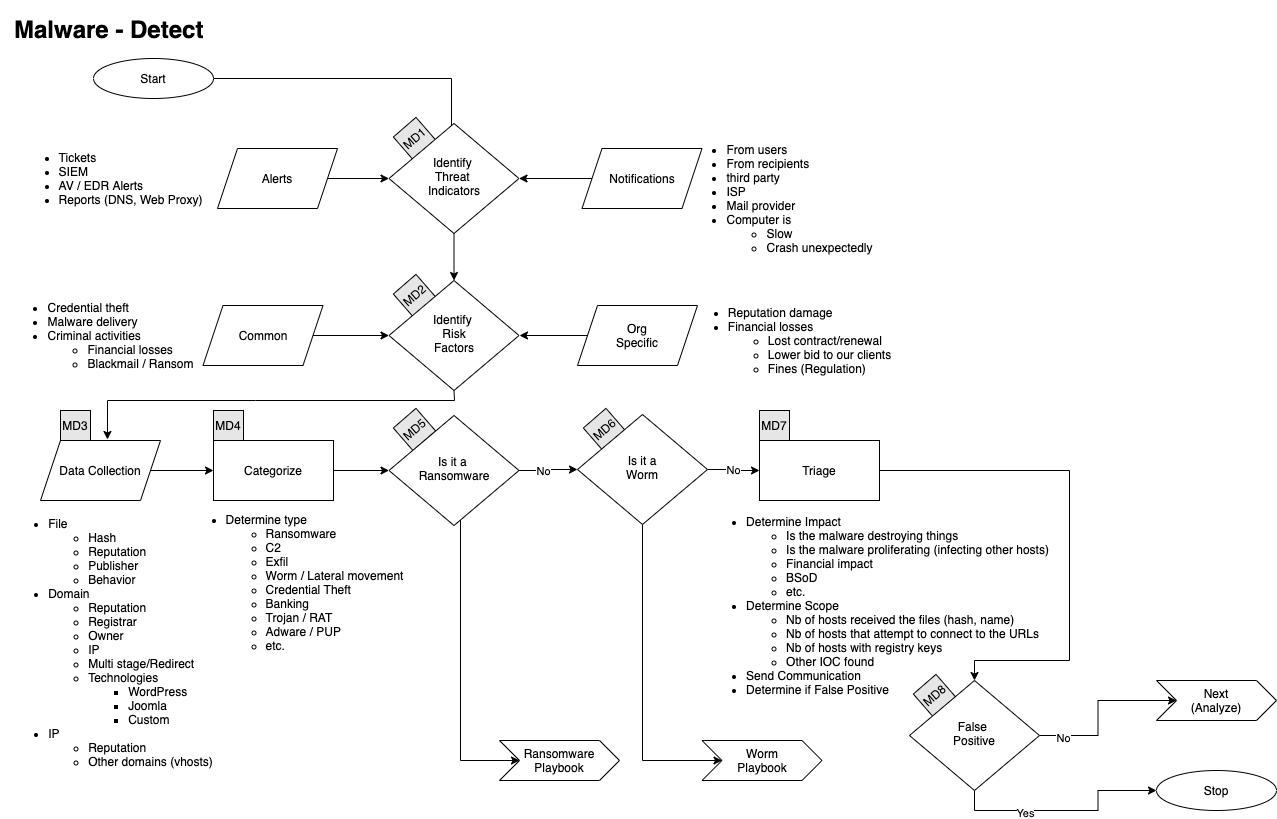

The diagram above was exported from draw.io. Its source (the exported page's mxGraphModel, read from the mxfile embedded in the PNG):
<mxGraphModel dx="1186" dy="767" grid="1" gridSize="10" guides="1" tooltips="1" connect="1" arrows="1" fold="1" page="1" pageScale="1" pageWidth="1169" pageHeight="827" math="0" shadow="0">
  <root>
    <mxCell id="0" />
    <mxCell id="1" parent="0" />
    <mxCell id="esd4UpLZN25uhuu8fIzK-5" value="&lt;div&gt;MD8&lt;/div&gt;" style="whiteSpace=wrap;html=1;aspect=fixed;fillColor=#E6E6E6;rotation=319;" parent="1" vertex="1">
      <mxGeometry x="920" y="680" width="30" height="30" as="geometry" />
    </mxCell>
    <mxCell id="esd4UpLZN25uhuu8fIzK-4" value="&lt;div&gt;MD6&lt;/div&gt;" style="whiteSpace=wrap;html=1;aspect=fixed;fillColor=#E6E6E6;rotation=319;" parent="1" vertex="1">
      <mxGeometry x="590" y="414" width="30" height="30" as="geometry" />
    </mxCell>
    <mxCell id="esd4UpLZN25uhuu8fIzK-3" value="&lt;div&gt;MD5&lt;/div&gt;" style="whiteSpace=wrap;html=1;aspect=fixed;fillColor=#E6E6E6;rotation=319;" parent="1" vertex="1">
      <mxGeometry x="400" y="414" width="30" height="30" as="geometry" />
    </mxCell>
    <mxCell id="esd4UpLZN25uhuu8fIzK-2" value="&lt;div&gt;MD2&lt;/div&gt;" style="whiteSpace=wrap;html=1;aspect=fixed;fillColor=#E6E6E6;rotation=319;" parent="1" vertex="1">
      <mxGeometry x="400" y="280" width="30" height="30" as="geometry" />
    </mxCell>
    <mxCell id="esd4UpLZN25uhuu8fIzK-1" value="MD1" style="whiteSpace=wrap;html=1;aspect=fixed;fillColor=#E6E6E6;rotation=319;" parent="1" vertex="1">
      <mxGeometry x="400" y="123" width="30" height="30" as="geometry" />
    </mxCell>
    <mxCell id="C5JkdgllxXMCtKc6Z_Wp-1" value="Start" style="ellipse;whiteSpace=wrap;html=1;" parent="1" vertex="1">
      <mxGeometry x="94" y="58" width="120" height="40" as="geometry" />
    </mxCell>
    <mxCell id="C5JkdgllxXMCtKc6Z_Wp-2" style="edgeStyle=orthogonalEdgeStyle;rounded=0;orthogonalLoop=1;jettySize=auto;html=1;exitX=0.5;exitY=1;exitDx=0;exitDy=0;" parent="1" source="C5JkdgllxXMCtKc6Z_Wp-1" target="C5JkdgllxXMCtKc6Z_Wp-1" edge="1">
      <mxGeometry relative="1" as="geometry" />
    </mxCell>
    <mxCell id="C5JkdgllxXMCtKc6Z_Wp-3" value="" style="edgeStyle=orthogonalEdgeStyle;rounded=0;orthogonalLoop=1;jettySize=auto;html=1;entryX=0;entryY=0.5;entryDx=0;entryDy=0;" parent="1" source="C5JkdgllxXMCtKc6Z_Wp-4" target="C5JkdgllxXMCtKc6Z_Wp-29" edge="1">
      <mxGeometry relative="1" as="geometry">
        <mxPoint x="402" y="178" as="targetPoint" />
      </mxGeometry>
    </mxCell>
    <mxCell id="C5JkdgllxXMCtKc6Z_Wp-4" value="Alerts" style="shape=parallelogram;perimeter=parallelogramPerimeter;whiteSpace=wrap;html=1;fixedSize=1;" parent="1" vertex="1">
      <mxGeometry x="218" y="148" width="120" height="60" as="geometry" />
    </mxCell>
    <mxCell id="C5JkdgllxXMCtKc6Z_Wp-5" value="" style="edgeStyle=orthogonalEdgeStyle;rounded=0;orthogonalLoop=1;jettySize=auto;html=1;entryX=1;entryY=0.5;entryDx=0;entryDy=0;" parent="1" source="C5JkdgllxXMCtKc6Z_Wp-6" target="C5JkdgllxXMCtKc6Z_Wp-29" edge="1">
      <mxGeometry relative="1" as="geometry">
        <mxPoint x="502" y="178" as="targetPoint" />
      </mxGeometry>
    </mxCell>
    <mxCell id="C5JkdgllxXMCtKc6Z_Wp-6" value="Notifications" style="shape=parallelogram;perimeter=parallelogramPerimeter;whiteSpace=wrap;html=1;fixedSize=1;" parent="1" vertex="1">
      <mxGeometry x="582.5" y="148" width="120" height="60" as="geometry" />
    </mxCell>
    <mxCell id="C5JkdgllxXMCtKc6Z_Wp-7" value="" style="endArrow=classic;html=1;entryX=0.5;entryY=0;entryDx=0;entryDy=0;exitX=1;exitY=0.5;exitDx=0;exitDy=0;rounded=0;" parent="1" source="C5JkdgllxXMCtKc6Z_Wp-1" edge="1">
      <mxGeometry width="50" height="50" relative="1" as="geometry">
        <mxPoint x="184" y="158" as="sourcePoint" />
        <mxPoint x="452" y="138" as="targetPoint" />
        <Array as="points">
          <mxPoint x="452" y="78" />
        </Array>
      </mxGeometry>
    </mxCell>
    <mxCell id="C5JkdgllxXMCtKc6Z_Wp-8" value="" style="edgeStyle=orthogonalEdgeStyle;rounded=0;orthogonalLoop=1;jettySize=auto;html=1;entryX=0;entryY=0.5;entryDx=0;entryDy=0;" parent="1" source="C5JkdgllxXMCtKc6Z_Wp-9" target="C5JkdgllxXMCtKc6Z_Wp-30" edge="1">
      <mxGeometry relative="1" as="geometry">
        <mxPoint x="397.5" y="335" as="targetPoint" />
      </mxGeometry>
    </mxCell>
    <mxCell id="C5JkdgllxXMCtKc6Z_Wp-9" value="Common" style="shape=parallelogram;perimeter=parallelogramPerimeter;whiteSpace=wrap;html=1;fixedSize=1;" parent="1" vertex="1">
      <mxGeometry x="203.5" y="305" width="120" height="60" as="geometry" />
    </mxCell>
    <mxCell id="C5JkdgllxXMCtKc6Z_Wp-10" value="" style="edgeStyle=orthogonalEdgeStyle;rounded=0;orthogonalLoop=1;jettySize=auto;html=1;" parent="1" source="C5JkdgllxXMCtKc6Z_Wp-11" edge="1">
      <mxGeometry relative="1" as="geometry">
        <mxPoint x="520" y="335" as="targetPoint" />
      </mxGeometry>
    </mxCell>
    <mxCell id="C5JkdgllxXMCtKc6Z_Wp-11" value="Org&lt;br&gt;&lt;div&gt;Specific&lt;/div&gt;" style="shape=parallelogram;perimeter=parallelogramPerimeter;whiteSpace=wrap;html=1;fixedSize=1;" parent="1" vertex="1">
      <mxGeometry x="578" y="305" width="120" height="60" as="geometry" />
    </mxCell>
    <mxCell id="C5JkdgllxXMCtKc6Z_Wp-12" value="" style="edgeStyle=orthogonalEdgeStyle;rounded=0;orthogonalLoop=1;jettySize=auto;html=1;" parent="1" source="C5JkdgllxXMCtKc6Z_Wp-13" target="C5JkdgllxXMCtKc6Z_Wp-15" edge="1">
      <mxGeometry relative="1" as="geometry" />
    </mxCell>
    <mxCell id="C5JkdgllxXMCtKc6Z_Wp-13" value="Data Collection" style="shape=parallelogram;perimeter=parallelogramPerimeter;whiteSpace=wrap;html=1;fixedSize=1;" parent="1" vertex="1">
      <mxGeometry x="41" y="440" width="120" height="60" as="geometry" />
    </mxCell>
    <mxCell id="Al-oGOezYDdEX3SkAB4i-3" value="" style="edgeStyle=orthogonalEdgeStyle;rounded=0;orthogonalLoop=1;jettySize=auto;html=1;" parent="1" source="C5JkdgllxXMCtKc6Z_Wp-15" target="Al-oGOezYDdEX3SkAB4i-1" edge="1">
      <mxGeometry relative="1" as="geometry" />
    </mxCell>
    <mxCell id="C5JkdgllxXMCtKc6Z_Wp-15" value="Categorize" style="whiteSpace=wrap;html=1;" parent="1" vertex="1">
      <mxGeometry x="214" y="440" width="120" height="60" as="geometry" />
    </mxCell>
    <mxCell id="C5JkdgllxXMCtKc6Z_Wp-16" value="" style="edgeStyle=orthogonalEdgeStyle;rounded=0;orthogonalLoop=1;jettySize=auto;html=1;" parent="1" source="C5JkdgllxXMCtKc6Z_Wp-17" target="Bch8j9x6-rfeEjRWOTjW-6" edge="1">
      <mxGeometry relative="1" as="geometry">
        <mxPoint x="940.5" y="470" as="targetPoint" />
        <Array as="points">
          <mxPoint x="1070" y="470" />
          <mxPoint x="1070" y="660" />
          <mxPoint x="975" y="660" />
        </Array>
      </mxGeometry>
    </mxCell>
    <mxCell id="C5JkdgllxXMCtKc6Z_Wp-17" value="Triage" style="whiteSpace=wrap;html=1;" parent="1" vertex="1">
      <mxGeometry x="760" y="440" width="120" height="60" as="geometry" />
    </mxCell>
    <mxCell id="C5JkdgllxXMCtKc6Z_Wp-18" value="&lt;h1&gt;Malware - Detect&lt;br&gt;&lt;/h1&gt;" style="text;html=1;strokeColor=none;fillColor=none;spacing=5;spacingTop=-20;whiteSpace=wrap;overflow=hidden;rounded=0;" parent="1" vertex="1">
      <mxGeometry x="10" y="10" width="260" height="40" as="geometry" />
    </mxCell>
    <mxCell id="C5JkdgllxXMCtKc6Z_Wp-20" value="" style="endArrow=classic;html=1;exitX=0.5;exitY=1;exitDx=0;exitDy=0;entryX=0.558;entryY=-0.017;entryDx=0;entryDy=0;entryPerimeter=0;rounded=0;" parent="1" source="C5JkdgllxXMCtKc6Z_Wp-30" target="C5JkdgllxXMCtKc6Z_Wp-13" edge="1">
      <mxGeometry width="50" height="50" relative="1" as="geometry">
        <mxPoint x="447.5" y="375" as="sourcePoint" />
        <mxPoint x="489.5" y="365" as="targetPoint" />
        <Array as="points">
          <mxPoint x="455" y="400" />
          <mxPoint x="256" y="400" />
          <mxPoint x="108" y="400" />
        </Array>
      </mxGeometry>
    </mxCell>
    <mxCell id="C5JkdgllxXMCtKc6Z_Wp-21" value="&lt;div align=&quot;left&quot;&gt;&lt;ul&gt;&lt;li&gt;Tickets&lt;/li&gt;&lt;li&gt;&lt;span style=&quot;text-align: center&quot;&gt;SIEM&lt;/span&gt;&lt;/li&gt;&lt;li&gt;&lt;span style=&quot;text-align: center&quot;&gt;AV / EDR Alerts&lt;/span&gt;&lt;br&gt;&lt;/li&gt;&lt;li&gt;&lt;span style=&quot;text-align: center&quot;&gt;Reports (DNS, Web Proxy)&lt;/span&gt;&lt;br&gt;&lt;/li&gt;&lt;/ul&gt;&lt;/div&gt;" style="text;html=1;resizable=0;autosize=1;align=center;verticalAlign=middle;points=[];fillColor=none;strokeColor=none;rounded=0;" parent="1" vertex="1">
      <mxGeometry x="11" y="133" width="200" height="90" as="geometry" />
    </mxCell>
    <mxCell id="C5JkdgllxXMCtKc6Z_Wp-22" value="&lt;div align=&quot;left&quot;&gt;&lt;ul&gt;&lt;li&gt;From users&lt;br&gt;&lt;/li&gt;&lt;li&gt;From recipients&lt;br&gt;&lt;/li&gt;&lt;li&gt;third party&lt;br&gt;&lt;/li&gt;&lt;li&gt;ISP &lt;br&gt;&lt;/li&gt;&lt;li&gt;Mail provider&lt;/li&gt;&lt;li&gt;Computer is&lt;/li&gt;&lt;ul&gt;&lt;li&gt;Slow&lt;/li&gt;&lt;li&gt;Crash unexpectedly&lt;/li&gt;&lt;/ul&gt;&lt;/ul&gt;&lt;/div&gt;" style="text;html=1;resizable=0;autosize=1;align=center;verticalAlign=middle;points=[];fillColor=none;strokeColor=none;rounded=0;" parent="1" vertex="1">
      <mxGeometry x="680" y="128" width="200" height="140" as="geometry" />
    </mxCell>
    <mxCell id="C5JkdgllxXMCtKc6Z_Wp-23" value="&lt;div align=&quot;left&quot;&gt;&lt;ul&gt;&lt;li&gt;Credential theft&lt;br&gt;&lt;/li&gt;&lt;li&gt;Malware delivery&lt;br&gt;&lt;/li&gt;&lt;li&gt;Criminal activities&lt;br&gt;&lt;/li&gt;&lt;ul&gt;&lt;li&gt;Financial losses &lt;br&gt;&lt;/li&gt;&lt;li&gt;Blackmail / Ransom&lt;br&gt;&lt;/li&gt;&lt;/ul&gt;&lt;/ul&gt;&lt;/div&gt;" style="text;html=1;resizable=0;autosize=1;align=center;verticalAlign=middle;points=[];fillColor=none;strokeColor=none;rounded=0;" parent="1" vertex="1">
      <mxGeometry x="1" y="285" width="200" height="100" as="geometry" />
    </mxCell>
    <mxCell id="C5JkdgllxXMCtKc6Z_Wp-24" value="&lt;div align=&quot;left&quot;&gt;&lt;ul&gt;&lt;li&gt;Reputation damage&lt;br&gt;&lt;/li&gt;&lt;li&gt;Financial losses&lt;/li&gt;&lt;ul&gt;&lt;li&gt;Lost contract/renewal&lt;/li&gt;&lt;li&gt;Lower bid to our clients&lt;br&gt;&lt;/li&gt;&lt;li&gt;Fines (Regulation)&lt;/li&gt;&lt;/ul&gt;&lt;/ul&gt;&lt;/div&gt;" style="text;html=1;resizable=0;autosize=1;align=center;verticalAlign=middle;points=[];fillColor=none;strokeColor=none;rounded=0;" parent="1" vertex="1">
      <mxGeometry x="680" y="290" width="220" height="100" as="geometry" />
    </mxCell>
    <mxCell id="C5JkdgllxXMCtKc6Z_Wp-25" value="&lt;div align=&quot;left&quot;&gt;&lt;ul&gt;&lt;li&gt;Determine type&lt;/li&gt;&lt;ul&gt;&lt;li&gt;Ransomware&lt;/li&gt;&lt;li&gt;C2&lt;/li&gt;&lt;li&gt;Exfil&lt;/li&gt;&lt;li&gt;Worm / Lateral movement&lt;/li&gt;&lt;li&gt;Credential Theft&lt;/li&gt;&lt;li&gt;Banking &lt;br&gt;&lt;/li&gt;&lt;li&gt;Trojan / RAT&lt;/li&gt;&lt;li&gt;Adware / PUP&lt;br&gt;&lt;/li&gt;&lt;li&gt;etc.&lt;br&gt;&lt;/li&gt;&lt;/ul&gt;&lt;br&gt;&lt;/ul&gt;&lt;/div&gt;" style="text;html=1;resizable=0;autosize=1;align=center;verticalAlign=middle;points=[];fillColor=none;strokeColor=none;rounded=0;" parent="1" vertex="1">
      <mxGeometry x="180" y="499" width="230" height="180" as="geometry" />
    </mxCell>
    <mxCell id="C5JkdgllxXMCtKc6Z_Wp-26" value="&lt;div align=&quot;left&quot;&gt;&lt;ul&gt;&lt;li&gt;Determine Impact&lt;/li&gt;&lt;ul&gt;&lt;li&gt;Is the malware destroying things&lt;/li&gt;&lt;li&gt;Is the malware proliferating (infecting other hosts)&lt;br&gt;&lt;/li&gt;&lt;li&gt;Financial impact&lt;/li&gt;&lt;li&gt;BSoD&lt;/li&gt;&lt;li&gt;etc.&lt;br&gt;&lt;/li&gt;&lt;/ul&gt;&lt;li&gt;Determine Scope&lt;br&gt;&lt;/li&gt;&lt;ul&gt;&lt;li&gt;Nb of hosts received the files (hash, name)&lt;br&gt;&lt;/li&gt;&lt;li&gt;Nb of hosts that attempt to connect to the URLs&lt;/li&gt;&lt;li&gt;Nb of hosts with registry keys&lt;/li&gt;&lt;li&gt;Other IOC found&lt;/li&gt;&lt;/ul&gt;&lt;li&gt;Send Communication&lt;/li&gt;&lt;li&gt;Determine if False Positive&lt;br&gt;&lt;/li&gt;&lt;/ul&gt;&lt;/div&gt;" style="text;html=1;resizable=0;autosize=1;align=center;verticalAlign=middle;points=[];fillColor=none;strokeColor=none;rounded=0;" parent="1" vertex="1">
      <mxGeometry x="698" y="500" width="360" height="210" as="geometry" />
    </mxCell>
    <mxCell id="C5JkdgllxXMCtKc6Z_Wp-27" value="&lt;div align=&quot;left&quot;&gt;&lt;ul&gt;&lt;li&gt;File&lt;/li&gt;&lt;ul&gt;&lt;li&gt;Hash&lt;/li&gt;&lt;li&gt;Reputation&lt;/li&gt;&lt;li&gt;Publisher&lt;/li&gt;&lt;li&gt;Behavior&lt;br&gt;&lt;/li&gt;&lt;/ul&gt;&lt;li&gt;Domain&lt;/li&gt;&lt;ul&gt;&lt;li&gt;Reputation&lt;/li&gt;&lt;li&gt;Registrar&lt;/li&gt;&lt;li&gt;Owner&lt;/li&gt;&lt;li&gt;IP&lt;/li&gt;&lt;li&gt;Multi stage/Redirect&lt;/li&gt;&lt;li&gt;Technologies&lt;/li&gt;&lt;ul&gt;&lt;li&gt;WordPress&lt;/li&gt;&lt;li&gt;Joomla&lt;/li&gt;&lt;li&gt;Custom&lt;br&gt;&lt;/li&gt;&lt;/ul&gt;&lt;/ul&gt;&lt;li&gt;IP&lt;/li&gt;&lt;ul&gt;&lt;li&gt;Reputation&lt;/li&gt;&lt;li&gt;Other domains (vhosts)&lt;/li&gt;&lt;/ul&gt;&lt;br&gt;&lt;/ul&gt;&lt;/div&gt;" style="text;html=1;resizable=0;autosize=1;align=center;verticalAlign=middle;points=[];fillColor=none;strokeColor=none;rounded=0;" parent="1" vertex="1">
      <mxGeometry x="1" y="499" width="220" height="300" as="geometry" />
    </mxCell>
    <mxCell id="C5JkdgllxXMCtKc6Z_Wp-28" value="" style="edgeStyle=orthogonalEdgeStyle;rounded=0;orthogonalLoop=1;jettySize=auto;html=1;" parent="1" source="C5JkdgllxXMCtKc6Z_Wp-29" target="C5JkdgllxXMCtKc6Z_Wp-30" edge="1">
      <mxGeometry relative="1" as="geometry" />
    </mxCell>
    <mxCell id="C5JkdgllxXMCtKc6Z_Wp-29" value="Identify &lt;br&gt;&lt;div&gt;Threat &lt;br&gt;&lt;/div&gt;&lt;div&gt;Indicators&lt;/div&gt;" style="rhombus;whiteSpace=wrap;html=1;shadow=0;fontFamily=Helvetica;fontSize=12;align=center;strokeWidth=1;spacing=6;spacingTop=-4;" parent="1" vertex="1">
      <mxGeometry x="389.5" y="123" width="130" height="110" as="geometry" />
    </mxCell>
    <mxCell id="C5JkdgllxXMCtKc6Z_Wp-30" value="Identify &lt;br&gt;&lt;div&gt;Risk&lt;br&gt;&lt;/div&gt;&lt;div&gt;Factors&lt;/div&gt;" style="rhombus;whiteSpace=wrap;html=1;shadow=0;fontFamily=Helvetica;fontSize=12;align=center;strokeWidth=1;spacing=6;spacingTop=-4;" parent="1" vertex="1">
      <mxGeometry x="389.5" y="280" width="130" height="110" as="geometry" />
    </mxCell>
    <mxCell id="Al-oGOezYDdEX3SkAB4i-4" value="" style="edgeStyle=orthogonalEdgeStyle;rounded=0;orthogonalLoop=1;jettySize=auto;html=1;" parent="1" source="Al-oGOezYDdEX3SkAB4i-1" target="Al-oGOezYDdEX3SkAB4i-2" edge="1">
      <mxGeometry relative="1" as="geometry" />
    </mxCell>
    <mxCell id="Al-oGOezYDdEX3SkAB4i-6" value="No" style="edgeLabel;html=1;align=center;verticalAlign=middle;resizable=0;points=[];" parent="Al-oGOezYDdEX3SkAB4i-4" vertex="1" connectable="0">
      <mxGeometry x="0.0476" y="6" relative="1" as="geometry">
        <mxPoint x="-6" y="7" as="offset" />
      </mxGeometry>
    </mxCell>
    <mxCell id="Al-oGOezYDdEX3SkAB4i-9" style="edgeStyle=orthogonalEdgeStyle;rounded=0;orthogonalLoop=1;jettySize=auto;html=1;entryX=0;entryY=0.5;entryDx=0;entryDy=0;" parent="1" source="Al-oGOezYDdEX3SkAB4i-1" target="Al-oGOezYDdEX3SkAB4i-8" edge="1">
      <mxGeometry relative="1" as="geometry">
        <Array as="points">
          <mxPoint x="461" y="760" />
        </Array>
      </mxGeometry>
    </mxCell>
    <mxCell id="Al-oGOezYDdEX3SkAB4i-1" value="&lt;div&gt;Is it a &lt;br&gt;&lt;/div&gt;&lt;div&gt;Ransomware&lt;br&gt;&lt;/div&gt;" style="rhombus;whiteSpace=wrap;html=1;shadow=0;fontFamily=Helvetica;fontSize=12;align=center;strokeWidth=1;spacing=6;spacingTop=-4;" parent="1" vertex="1">
      <mxGeometry x="389.5" y="415" width="130" height="110" as="geometry" />
    </mxCell>
    <mxCell id="Al-oGOezYDdEX3SkAB4i-5" value="No" style="edgeStyle=orthogonalEdgeStyle;rounded=0;orthogonalLoop=1;jettySize=auto;html=1;exitX=1;exitY=0.5;exitDx=0;exitDy=0;" parent="1" source="Al-oGOezYDdEX3SkAB4i-2" target="C5JkdgllxXMCtKc6Z_Wp-17" edge="1">
      <mxGeometry relative="1" as="geometry" />
    </mxCell>
    <mxCell id="Al-oGOezYDdEX3SkAB4i-10" style="edgeStyle=orthogonalEdgeStyle;rounded=0;orthogonalLoop=1;jettySize=auto;html=1;exitX=0.5;exitY=1;exitDx=0;exitDy=0;entryX=0;entryY=0.5;entryDx=0;entryDy=0;" parent="1" source="Al-oGOezYDdEX3SkAB4i-2" target="Al-oGOezYDdEX3SkAB4i-7" edge="1">
      <mxGeometry relative="1" as="geometry">
        <Array as="points">
          <mxPoint x="643" y="760" />
        </Array>
      </mxGeometry>
    </mxCell>
    <mxCell id="Al-oGOezYDdEX3SkAB4i-2" value="&lt;div&gt;Is it a&lt;/div&gt;&lt;div&gt;Worm&lt;br&gt;&lt;/div&gt;" style="rhombus;whiteSpace=wrap;html=1;shadow=0;fontFamily=Helvetica;fontSize=12;align=center;strokeWidth=1;spacing=6;spacingTop=-4;" parent="1" vertex="1">
      <mxGeometry x="578" y="414" width="130" height="110" as="geometry" />
    </mxCell>
    <mxCell id="Al-oGOezYDdEX3SkAB4i-7" value="&lt;div&gt;Worm&lt;/div&gt;&lt;div&gt;Playbook&lt;br&gt;&lt;/div&gt;" style="shape=step;perimeter=stepPerimeter;whiteSpace=wrap;html=1;fixedSize=1;" parent="1" vertex="1">
      <mxGeometry x="702.5" y="740" width="120" height="40" as="geometry" />
    </mxCell>
    <mxCell id="Al-oGOezYDdEX3SkAB4i-8" value="&lt;div&gt;Ransomware&lt;/div&gt;&lt;div&gt;Playbook&lt;br&gt;&lt;/div&gt;" style="shape=step;perimeter=stepPerimeter;whiteSpace=wrap;html=1;fixedSize=1;" parent="1" vertex="1">
      <mxGeometry x="500" y="740" width="120" height="40" as="geometry" />
    </mxCell>
    <mxCell id="Bch8j9x6-rfeEjRWOTjW-1" value="Next&lt;br&gt;(Analyze)" style="shape=step;perimeter=stepPerimeter;whiteSpace=wrap;html=1;fixedSize=1;" parent="1" vertex="1">
      <mxGeometry x="1157" y="680" width="120" height="40" as="geometry" />
    </mxCell>
    <mxCell id="Bch8j9x6-rfeEjRWOTjW-2" style="edgeStyle=orthogonalEdgeStyle;rounded=0;orthogonalLoop=1;jettySize=auto;html=1;exitX=1;exitY=0.5;exitDx=0;exitDy=0;entryX=0;entryY=0.5;entryDx=0;entryDy=0;" parent="1" source="Bch8j9x6-rfeEjRWOTjW-6" target="Bch8j9x6-rfeEjRWOTjW-1" edge="1">
      <mxGeometry relative="1" as="geometry" />
    </mxCell>
    <mxCell id="Bch8j9x6-rfeEjRWOTjW-3" value="No" style="edgeLabel;html=1;align=center;verticalAlign=middle;resizable=0;points=[];" parent="Bch8j9x6-rfeEjRWOTjW-2" vertex="1" connectable="0">
      <mxGeometry x="-0.7326" y="-2" relative="1" as="geometry">
        <mxPoint as="offset" />
      </mxGeometry>
    </mxCell>
    <mxCell id="Bch8j9x6-rfeEjRWOTjW-4" style="edgeStyle=orthogonalEdgeStyle;rounded=0;orthogonalLoop=1;jettySize=auto;html=1;exitX=0.5;exitY=1;exitDx=0;exitDy=0;entryX=0;entryY=0.5;entryDx=0;entryDy=0;" parent="1" source="Bch8j9x6-rfeEjRWOTjW-6" target="Bch8j9x6-rfeEjRWOTjW-7" edge="1">
      <mxGeometry relative="1" as="geometry" />
    </mxCell>
    <mxCell id="Bch8j9x6-rfeEjRWOTjW-5" value="Yes" style="edgeLabel;html=1;align=center;verticalAlign=middle;resizable=0;points=[];" parent="Bch8j9x6-rfeEjRWOTjW-4" vertex="1" connectable="0">
      <mxGeometry x="-0.3663" y="-2" relative="1" as="geometry">
        <mxPoint as="offset" />
      </mxGeometry>
    </mxCell>
    <mxCell id="Bch8j9x6-rfeEjRWOTjW-6" value="&lt;div&gt;False &lt;br&gt;&lt;/div&gt;&lt;div&gt;Positive&lt;br&gt;&lt;/div&gt;" style="rhombus;whiteSpace=wrap;html=1;shadow=0;fontFamily=Helvetica;fontSize=12;align=center;strokeWidth=1;spacing=6;spacingTop=-4;" parent="1" vertex="1">
      <mxGeometry x="910" y="680" width="130" height="110" as="geometry" />
    </mxCell>
    <mxCell id="Bch8j9x6-rfeEjRWOTjW-7" value="&lt;div&gt;Stop&lt;/div&gt;" style="ellipse;whiteSpace=wrap;html=1;" parent="1" vertex="1">
      <mxGeometry x="1157" y="770" width="120" height="40" as="geometry" />
    </mxCell>
    <mxCell id="esd4UpLZN25uhuu8fIzK-6" value="MD4" style="whiteSpace=wrap;html=1;aspect=fixed;fillColor=#E6E6E6;rotation=0;" parent="1" vertex="1">
      <mxGeometry x="214" y="410" width="30" height="30" as="geometry" />
    </mxCell>
    <mxCell id="esd4UpLZN25uhuu8fIzK-7" value="MD7" style="whiteSpace=wrap;html=1;aspect=fixed;fillColor=#E6E6E6;rotation=0;" parent="1" vertex="1">
      <mxGeometry x="760" y="410" width="30" height="30" as="geometry" />
    </mxCell>
    <mxCell id="esd4UpLZN25uhuu8fIzK-8" value="MD3" style="whiteSpace=wrap;html=1;aspect=fixed;fillColor=#E6E6E6;rotation=0;" parent="1" vertex="1">
      <mxGeometry x="61" y="410" width="30" height="30" as="geometry" />
    </mxCell>
  </root>
</mxGraphModel>